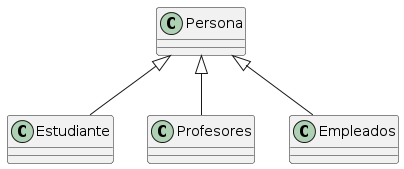

The diagram above was rendered by PlantUML. Its source (embedded in the PNG):
@startuml
class Persona
Persona ^-- Estudiante
Persona ^-- Profesores
Persona ^-- Empleados
@enduml